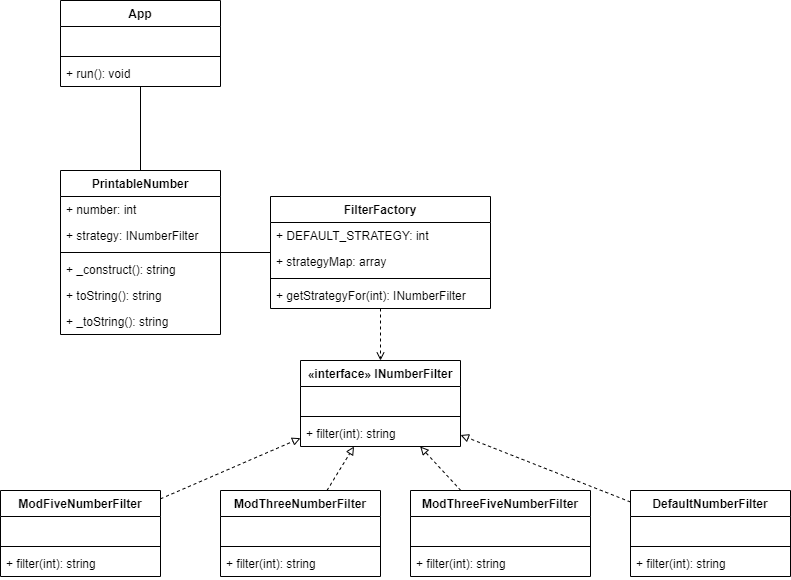

The diagram above was exported from draw.io. Its source (the exported page's mxGraphModel, read from the mxfile embedded in the PNG):
<mxGraphModel dx="1381" dy="764" grid="1" gridSize="10" guides="1" tooltips="1" connect="1" arrows="1" fold="1" page="1" pageScale="1" pageWidth="827" pageHeight="1169" math="0" shadow="0">
  <root>
    <mxCell id="0" />
    <mxCell id="1" parent="0" />
    <mxCell id="s7OKmJ3ID_datbGIzJFP-71" style="rounded=0;orthogonalLoop=1;jettySize=auto;html=1;endArrow=none;endFill=0;" edge="1" parent="1" source="s7OKmJ3ID_datbGIzJFP-1" target="s7OKmJ3ID_datbGIzJFP-36">
      <mxGeometry relative="1" as="geometry" />
    </mxCell>
    <mxCell id="s7OKmJ3ID_datbGIzJFP-1" value="App" style="swimlane;fontStyle=1;align=center;verticalAlign=top;childLayout=stackLayout;horizontal=1;startSize=26;horizontalStack=0;resizeParent=1;resizeParentMax=0;resizeLast=0;collapsible=1;marginBottom=0;" vertex="1" parent="1">
      <mxGeometry x="140" y="20" width="160" height="86" as="geometry" />
    </mxCell>
    <mxCell id="s7OKmJ3ID_datbGIzJFP-2" value=" " style="text;strokeColor=none;fillColor=none;align=left;verticalAlign=top;spacingLeft=4;spacingRight=4;overflow=hidden;rotatable=0;points=[[0,0.5],[1,0.5]];portConstraint=eastwest;" vertex="1" parent="s7OKmJ3ID_datbGIzJFP-1">
      <mxGeometry y="26" width="160" height="26" as="geometry" />
    </mxCell>
    <mxCell id="s7OKmJ3ID_datbGIzJFP-3" value="" style="line;strokeWidth=1;fillColor=none;align=left;verticalAlign=middle;spacingTop=-1;spacingLeft=3;spacingRight=3;rotatable=0;labelPosition=right;points=[];portConstraint=eastwest;" vertex="1" parent="s7OKmJ3ID_datbGIzJFP-1">
      <mxGeometry y="52" width="160" height="8" as="geometry" />
    </mxCell>
    <mxCell id="s7OKmJ3ID_datbGIzJFP-4" value="+ run(): void" style="text;strokeColor=none;fillColor=none;align=left;verticalAlign=top;spacingLeft=4;spacingRight=4;overflow=hidden;rotatable=0;points=[[0,0.5],[1,0.5]];portConstraint=eastwest;" vertex="1" parent="s7OKmJ3ID_datbGIzJFP-1">
      <mxGeometry y="60" width="160" height="26" as="geometry" />
    </mxCell>
    <mxCell id="s7OKmJ3ID_datbGIzJFP-36" value="PrintableNumber" style="swimlane;fontStyle=1;align=center;verticalAlign=top;childLayout=stackLayout;horizontal=1;startSize=26;horizontalStack=0;resizeParent=1;resizeParentMax=0;resizeLast=0;collapsible=1;marginBottom=0;" vertex="1" parent="1">
      <mxGeometry x="140" y="190" width="160" height="164" as="geometry" />
    </mxCell>
    <mxCell id="s7OKmJ3ID_datbGIzJFP-37" value="+ number: int" style="text;strokeColor=none;fillColor=none;align=left;verticalAlign=top;spacingLeft=4;spacingRight=4;overflow=hidden;rotatable=0;points=[[0,0.5],[1,0.5]];portConstraint=eastwest;" vertex="1" parent="s7OKmJ3ID_datbGIzJFP-36">
      <mxGeometry y="26" width="160" height="26" as="geometry" />
    </mxCell>
    <mxCell id="s7OKmJ3ID_datbGIzJFP-40" value="+ strategy: INumberFilter" style="text;strokeColor=none;fillColor=none;align=left;verticalAlign=top;spacingLeft=4;spacingRight=4;overflow=hidden;rotatable=0;points=[[0,0.5],[1,0.5]];portConstraint=eastwest;" vertex="1" parent="s7OKmJ3ID_datbGIzJFP-36">
      <mxGeometry y="52" width="160" height="26" as="geometry" />
    </mxCell>
    <mxCell id="s7OKmJ3ID_datbGIzJFP-38" value="" style="line;strokeWidth=1;fillColor=none;align=left;verticalAlign=middle;spacingTop=-1;spacingLeft=3;spacingRight=3;rotatable=0;labelPosition=right;points=[];portConstraint=eastwest;" vertex="1" parent="s7OKmJ3ID_datbGIzJFP-36">
      <mxGeometry y="78" width="160" height="8" as="geometry" />
    </mxCell>
    <mxCell id="s7OKmJ3ID_datbGIzJFP-39" value="+ _construct(): string" style="text;strokeColor=none;fillColor=none;align=left;verticalAlign=top;spacingLeft=4;spacingRight=4;overflow=hidden;rotatable=0;points=[[0,0.5],[1,0.5]];portConstraint=eastwest;" vertex="1" parent="s7OKmJ3ID_datbGIzJFP-36">
      <mxGeometry y="86" width="160" height="26" as="geometry" />
    </mxCell>
    <mxCell id="s7OKmJ3ID_datbGIzJFP-41" value="+ toString(): string" style="text;strokeColor=none;fillColor=none;align=left;verticalAlign=top;spacingLeft=4;spacingRight=4;overflow=hidden;rotatable=0;points=[[0,0.5],[1,0.5]];portConstraint=eastwest;" vertex="1" parent="s7OKmJ3ID_datbGIzJFP-36">
      <mxGeometry y="112" width="160" height="26" as="geometry" />
    </mxCell>
    <mxCell id="s7OKmJ3ID_datbGIzJFP-46" value="+ _toString(): string" style="text;strokeColor=none;fillColor=none;align=left;verticalAlign=top;spacingLeft=4;spacingRight=4;overflow=hidden;rotatable=0;points=[[0,0.5],[1,0.5]];portConstraint=eastwest;" vertex="1" parent="s7OKmJ3ID_datbGIzJFP-36">
      <mxGeometry y="138" width="160" height="26" as="geometry" />
    </mxCell>
    <mxCell id="s7OKmJ3ID_datbGIzJFP-42" value="«interface» INumberFilter" style="swimlane;fontStyle=1;align=center;verticalAlign=top;childLayout=stackLayout;horizontal=1;startSize=26;horizontalStack=0;resizeParent=1;resizeParentMax=0;resizeLast=0;collapsible=1;marginBottom=0;" vertex="1" parent="1">
      <mxGeometry x="380" y="380" width="160" height="86" as="geometry" />
    </mxCell>
    <mxCell id="s7OKmJ3ID_datbGIzJFP-43" value=" " style="text;strokeColor=none;fillColor=none;align=left;verticalAlign=top;spacingLeft=4;spacingRight=4;overflow=hidden;rotatable=0;points=[[0,0.5],[1,0.5]];portConstraint=eastwest;" vertex="1" parent="s7OKmJ3ID_datbGIzJFP-42">
      <mxGeometry y="26" width="160" height="26" as="geometry" />
    </mxCell>
    <mxCell id="s7OKmJ3ID_datbGIzJFP-44" value="" style="line;strokeWidth=1;fillColor=none;align=left;verticalAlign=middle;spacingTop=-1;spacingLeft=3;spacingRight=3;rotatable=0;labelPosition=right;points=[];portConstraint=eastwest;" vertex="1" parent="s7OKmJ3ID_datbGIzJFP-42">
      <mxGeometry y="52" width="160" height="8" as="geometry" />
    </mxCell>
    <mxCell id="s7OKmJ3ID_datbGIzJFP-45" value="+ filter(int): string" style="text;strokeColor=none;fillColor=none;align=left;verticalAlign=top;spacingLeft=4;spacingRight=4;overflow=hidden;rotatable=0;points=[[0,0.5],[1,0.5]];portConstraint=eastwest;" vertex="1" parent="s7OKmJ3ID_datbGIzJFP-42">
      <mxGeometry y="60" width="160" height="26" as="geometry" />
    </mxCell>
    <mxCell id="s7OKmJ3ID_datbGIzJFP-65" style="rounded=0;orthogonalLoop=1;jettySize=auto;html=1;endArrow=block;endFill=0;dashed=1;" edge="1" parent="1" source="s7OKmJ3ID_datbGIzJFP-47" target="s7OKmJ3ID_datbGIzJFP-42">
      <mxGeometry relative="1" as="geometry" />
    </mxCell>
    <mxCell id="s7OKmJ3ID_datbGIzJFP-47" value="DefaultNumberFilter" style="swimlane;fontStyle=1;align=center;verticalAlign=top;childLayout=stackLayout;horizontal=1;startSize=26;horizontalStack=0;resizeParent=1;resizeParentMax=0;resizeLast=0;collapsible=1;marginBottom=0;" vertex="1" parent="1">
      <mxGeometry x="710" y="510" width="160" height="86" as="geometry" />
    </mxCell>
    <mxCell id="s7OKmJ3ID_datbGIzJFP-48" value=" " style="text;strokeColor=none;fillColor=none;align=left;verticalAlign=top;spacingLeft=4;spacingRight=4;overflow=hidden;rotatable=0;points=[[0,0.5],[1,0.5]];portConstraint=eastwest;" vertex="1" parent="s7OKmJ3ID_datbGIzJFP-47">
      <mxGeometry y="26" width="160" height="26" as="geometry" />
    </mxCell>
    <mxCell id="s7OKmJ3ID_datbGIzJFP-49" value="" style="line;strokeWidth=1;fillColor=none;align=left;verticalAlign=middle;spacingTop=-1;spacingLeft=3;spacingRight=3;rotatable=0;labelPosition=right;points=[];portConstraint=eastwest;" vertex="1" parent="s7OKmJ3ID_datbGIzJFP-47">
      <mxGeometry y="52" width="160" height="8" as="geometry" />
    </mxCell>
    <mxCell id="s7OKmJ3ID_datbGIzJFP-50" value="+ filter(int): string" style="text;strokeColor=none;fillColor=none;align=left;verticalAlign=top;spacingLeft=4;spacingRight=4;overflow=hidden;rotatable=0;points=[[0,0.5],[1,0.5]];portConstraint=eastwest;" vertex="1" parent="s7OKmJ3ID_datbGIzJFP-47">
      <mxGeometry y="60" width="160" height="26" as="geometry" />
    </mxCell>
    <mxCell id="s7OKmJ3ID_datbGIzJFP-66" style="rounded=0;orthogonalLoop=1;jettySize=auto;html=1;endArrow=block;endFill=0;dashed=1;" edge="1" parent="1" source="s7OKmJ3ID_datbGIzJFP-51" target="s7OKmJ3ID_datbGIzJFP-42">
      <mxGeometry relative="1" as="geometry" />
    </mxCell>
    <mxCell id="s7OKmJ3ID_datbGIzJFP-51" value="ModThreeNumberFilter" style="swimlane;fontStyle=1;align=center;verticalAlign=top;childLayout=stackLayout;horizontal=1;startSize=26;horizontalStack=0;resizeParent=1;resizeParentMax=0;resizeLast=0;collapsible=1;marginBottom=0;" vertex="1" parent="1">
      <mxGeometry x="300" y="510" width="160" height="86" as="geometry" />
    </mxCell>
    <mxCell id="s7OKmJ3ID_datbGIzJFP-52" value=" " style="text;strokeColor=none;fillColor=none;align=left;verticalAlign=top;spacingLeft=4;spacingRight=4;overflow=hidden;rotatable=0;points=[[0,0.5],[1,0.5]];portConstraint=eastwest;" vertex="1" parent="s7OKmJ3ID_datbGIzJFP-51">
      <mxGeometry y="26" width="160" height="26" as="geometry" />
    </mxCell>
    <mxCell id="s7OKmJ3ID_datbGIzJFP-53" value="" style="line;strokeWidth=1;fillColor=none;align=left;verticalAlign=middle;spacingTop=-1;spacingLeft=3;spacingRight=3;rotatable=0;labelPosition=right;points=[];portConstraint=eastwest;" vertex="1" parent="s7OKmJ3ID_datbGIzJFP-51">
      <mxGeometry y="52" width="160" height="8" as="geometry" />
    </mxCell>
    <mxCell id="s7OKmJ3ID_datbGIzJFP-54" value="+ filter(int): string" style="text;strokeColor=none;fillColor=none;align=left;verticalAlign=top;spacingLeft=4;spacingRight=4;overflow=hidden;rotatable=0;points=[[0,0.5],[1,0.5]];portConstraint=eastwest;" vertex="1" parent="s7OKmJ3ID_datbGIzJFP-51">
      <mxGeometry y="60" width="160" height="26" as="geometry" />
    </mxCell>
    <mxCell id="s7OKmJ3ID_datbGIzJFP-67" style="rounded=0;orthogonalLoop=1;jettySize=auto;html=1;endArrow=block;endFill=0;dashed=1;" edge="1" parent="1" source="s7OKmJ3ID_datbGIzJFP-55" target="s7OKmJ3ID_datbGIzJFP-42">
      <mxGeometry relative="1" as="geometry" />
    </mxCell>
    <mxCell id="s7OKmJ3ID_datbGIzJFP-55" value="ModFiveNumberFilter" style="swimlane;fontStyle=1;align=center;verticalAlign=top;childLayout=stackLayout;horizontal=1;startSize=26;horizontalStack=0;resizeParent=1;resizeParentMax=0;resizeLast=0;collapsible=1;marginBottom=0;" vertex="1" parent="1">
      <mxGeometry x="80" y="510" width="160" height="86" as="geometry" />
    </mxCell>
    <mxCell id="s7OKmJ3ID_datbGIzJFP-56" value=" " style="text;strokeColor=none;fillColor=none;align=left;verticalAlign=top;spacingLeft=4;spacingRight=4;overflow=hidden;rotatable=0;points=[[0,0.5],[1,0.5]];portConstraint=eastwest;" vertex="1" parent="s7OKmJ3ID_datbGIzJFP-55">
      <mxGeometry y="26" width="160" height="26" as="geometry" />
    </mxCell>
    <mxCell id="s7OKmJ3ID_datbGIzJFP-57" value="" style="line;strokeWidth=1;fillColor=none;align=left;verticalAlign=middle;spacingTop=-1;spacingLeft=3;spacingRight=3;rotatable=0;labelPosition=right;points=[];portConstraint=eastwest;" vertex="1" parent="s7OKmJ3ID_datbGIzJFP-55">
      <mxGeometry y="52" width="160" height="8" as="geometry" />
    </mxCell>
    <mxCell id="s7OKmJ3ID_datbGIzJFP-58" value="+ filter(int): string" style="text;strokeColor=none;fillColor=none;align=left;verticalAlign=top;spacingLeft=4;spacingRight=4;overflow=hidden;rotatable=0;points=[[0,0.5],[1,0.5]];portConstraint=eastwest;" vertex="1" parent="s7OKmJ3ID_datbGIzJFP-55">
      <mxGeometry y="60" width="160" height="26" as="geometry" />
    </mxCell>
    <mxCell id="s7OKmJ3ID_datbGIzJFP-68" style="rounded=0;orthogonalLoop=1;jettySize=auto;html=1;endArrow=block;endFill=0;dashed=1;" edge="1" parent="1" source="s7OKmJ3ID_datbGIzJFP-59" target="s7OKmJ3ID_datbGIzJFP-42">
      <mxGeometry relative="1" as="geometry" />
    </mxCell>
    <mxCell id="s7OKmJ3ID_datbGIzJFP-59" value="ModThreeFiveNumberFilter" style="swimlane;fontStyle=1;align=center;verticalAlign=top;childLayout=stackLayout;horizontal=1;startSize=26;horizontalStack=0;resizeParent=1;resizeParentMax=0;resizeLast=0;collapsible=1;marginBottom=0;" vertex="1" parent="1">
      <mxGeometry x="490" y="510" width="180" height="86" as="geometry" />
    </mxCell>
    <mxCell id="s7OKmJ3ID_datbGIzJFP-60" value=" " style="text;strokeColor=none;fillColor=none;align=left;verticalAlign=top;spacingLeft=4;spacingRight=4;overflow=hidden;rotatable=0;points=[[0,0.5],[1,0.5]];portConstraint=eastwest;" vertex="1" parent="s7OKmJ3ID_datbGIzJFP-59">
      <mxGeometry y="26" width="180" height="26" as="geometry" />
    </mxCell>
    <mxCell id="s7OKmJ3ID_datbGIzJFP-61" value="" style="line;strokeWidth=1;fillColor=none;align=left;verticalAlign=middle;spacingTop=-1;spacingLeft=3;spacingRight=3;rotatable=0;labelPosition=right;points=[];portConstraint=eastwest;" vertex="1" parent="s7OKmJ3ID_datbGIzJFP-59">
      <mxGeometry y="52" width="180" height="8" as="geometry" />
    </mxCell>
    <mxCell id="s7OKmJ3ID_datbGIzJFP-62" value="+ filter(int): string" style="text;strokeColor=none;fillColor=none;align=left;verticalAlign=top;spacingLeft=4;spacingRight=4;overflow=hidden;rotatable=0;points=[[0,0.5],[1,0.5]];portConstraint=eastwest;" vertex="1" parent="s7OKmJ3ID_datbGIzJFP-59">
      <mxGeometry y="60" width="180" height="26" as="geometry" />
    </mxCell>
    <mxCell id="s7OKmJ3ID_datbGIzJFP-79" style="edgeStyle=none;rounded=0;orthogonalLoop=1;jettySize=auto;html=1;endArrow=open;endFill=0;dashed=1;" edge="1" parent="1" source="s7OKmJ3ID_datbGIzJFP-72" target="s7OKmJ3ID_datbGIzJFP-42">
      <mxGeometry relative="1" as="geometry" />
    </mxCell>
    <mxCell id="s7OKmJ3ID_datbGIzJFP-72" value="FilterFactory" style="swimlane;fontStyle=1;align=center;verticalAlign=top;childLayout=stackLayout;horizontal=1;startSize=26;horizontalStack=0;resizeParent=1;resizeParentMax=0;resizeLast=0;collapsible=1;marginBottom=0;" vertex="1" parent="1">
      <mxGeometry x="350" y="216" width="220" height="112" as="geometry" />
    </mxCell>
    <mxCell id="s7OKmJ3ID_datbGIzJFP-73" value="+ DEFAULT_STRATEGY: int" style="text;strokeColor=none;fillColor=none;align=left;verticalAlign=top;spacingLeft=4;spacingRight=4;overflow=hidden;rotatable=0;points=[[0,0.5],[1,0.5]];portConstraint=eastwest;" vertex="1" parent="s7OKmJ3ID_datbGIzJFP-72">
      <mxGeometry y="26" width="220" height="26" as="geometry" />
    </mxCell>
    <mxCell id="s7OKmJ3ID_datbGIzJFP-76" value="+ strategyMap: array" style="text;strokeColor=none;fillColor=none;align=left;verticalAlign=top;spacingLeft=4;spacingRight=4;overflow=hidden;rotatable=0;points=[[0,0.5],[1,0.5]];portConstraint=eastwest;" vertex="1" parent="s7OKmJ3ID_datbGIzJFP-72">
      <mxGeometry y="52" width="220" height="26" as="geometry" />
    </mxCell>
    <mxCell id="s7OKmJ3ID_datbGIzJFP-74" value="" style="line;strokeWidth=1;fillColor=none;align=left;verticalAlign=middle;spacingTop=-1;spacingLeft=3;spacingRight=3;rotatable=0;labelPosition=right;points=[];portConstraint=eastwest;" vertex="1" parent="s7OKmJ3ID_datbGIzJFP-72">
      <mxGeometry y="78" width="220" height="8" as="geometry" />
    </mxCell>
    <mxCell id="s7OKmJ3ID_datbGIzJFP-75" value="+ getStrategyFor(int): INumberFilter" style="text;strokeColor=none;fillColor=none;align=left;verticalAlign=top;spacingLeft=4;spacingRight=4;overflow=hidden;rotatable=0;points=[[0,0.5],[1,0.5]];portConstraint=eastwest;" vertex="1" parent="s7OKmJ3ID_datbGIzJFP-72">
      <mxGeometry y="86" width="220" height="26" as="geometry" />
    </mxCell>
    <mxCell id="s7OKmJ3ID_datbGIzJFP-77" style="edgeStyle=none;rounded=0;orthogonalLoop=1;jettySize=auto;html=1;endArrow=none;endFill=0;" edge="1" parent="1" source="s7OKmJ3ID_datbGIzJFP-36" target="s7OKmJ3ID_datbGIzJFP-72">
      <mxGeometry relative="1" as="geometry" />
    </mxCell>
  </root>
</mxGraphModel>